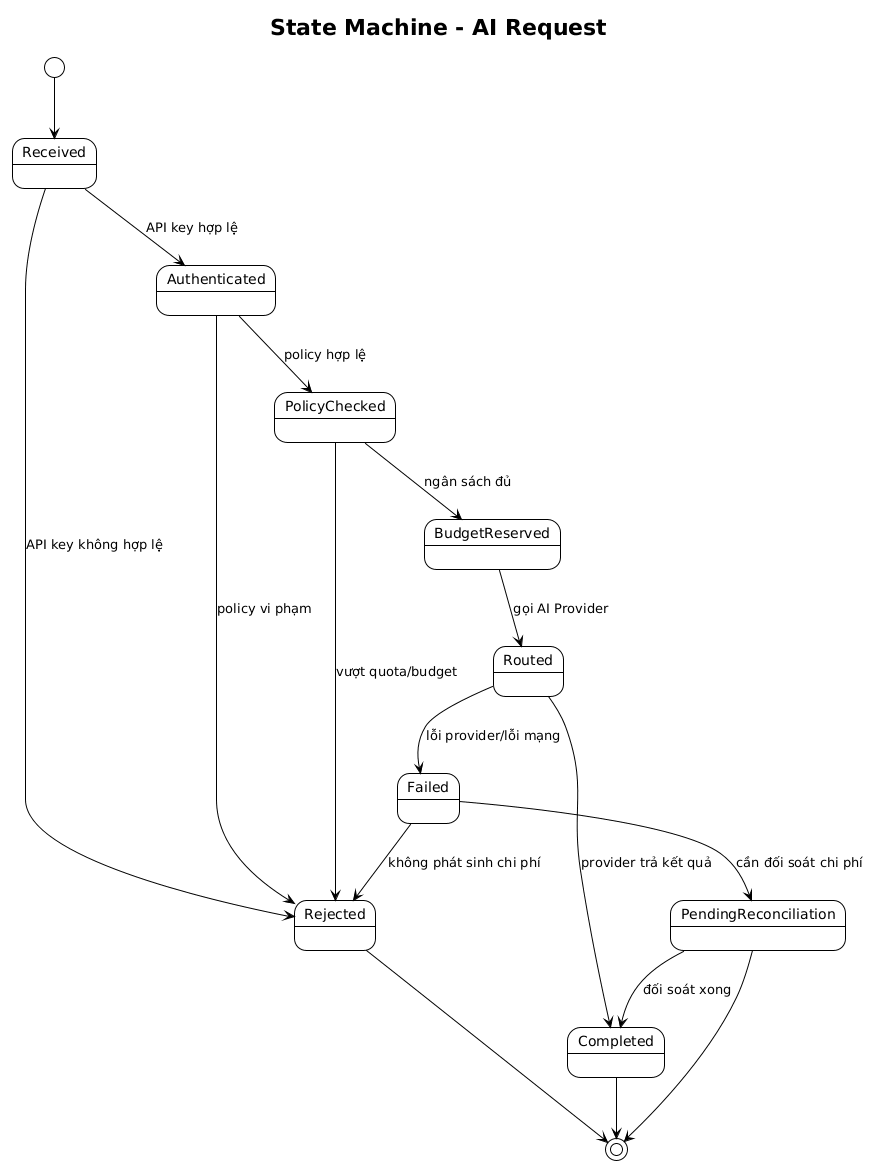

The diagram above was rendered by PlantUML. Its source (embedded in the PNG):
@startuml
!theme plain

title State Machine - AI Request

skinparam shadowing false
skinparam defaultFontName "Arial"

[*] --> Received
Received --> Authenticated: API key hợp lệ
Received --> Rejected: API key không hợp lệ
Authenticated --> PolicyChecked: policy hợp lệ
Authenticated --> Rejected: policy vi phạm
PolicyChecked --> BudgetReserved: ngân sách đủ
PolicyChecked --> Rejected: vượt quota/budget
BudgetReserved --> Routed: gọi AI Provider
Routed --> Completed: provider trả kết quả
Routed --> Failed: lỗi provider/lỗi mạng
Failed --> PendingReconciliation: cần đối soát chi phí
Failed --> Rejected: không phát sinh chi phí
Completed --> [*]
Rejected --> [*]
PendingReconciliation --> Completed: đối soát xong
PendingReconciliation --> [*]

@enduml